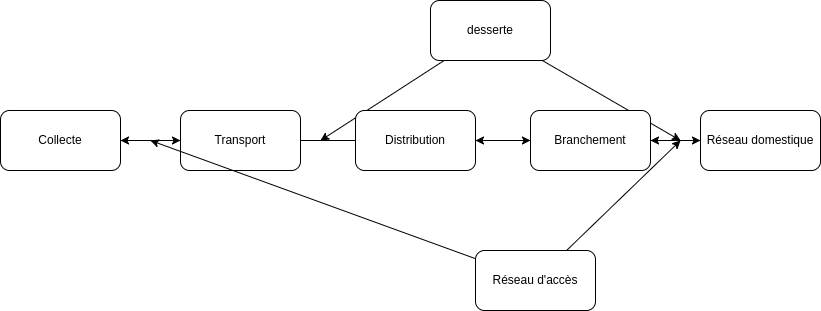

The diagram above was exported from draw.io. Its source (the exported page's mxGraphModel, read from the mxfile embedded in the PNG):
<mxGraphModel dx="313" dy="576" grid="1" gridSize="10" guides="1" tooltips="1" connect="1" arrows="1" fold="1" page="1" pageScale="1" pageWidth="850" pageHeight="1100" math="0" shadow="0">
  <root>
    <mxCell id="0" />
    <mxCell id="1" parent="0" />
    <mxCell id="16" style="edgeStyle=none;html=1;" parent="1" source="2" target="3" edge="1">
      <mxGeometry relative="1" as="geometry" />
    </mxCell>
    <mxCell id="2" value="Collecte" style="rounded=1;whiteSpace=wrap;html=1;" parent="1" vertex="1">
      <mxGeometry x="70" y="180" width="120" height="60" as="geometry" />
    </mxCell>
    <mxCell id="17" style="edgeStyle=none;html=1;" parent="1" source="3" target="2" edge="1">
      <mxGeometry relative="1" as="geometry" />
    </mxCell>
    <mxCell id="3" value="Transport" style="rounded=1;whiteSpace=wrap;html=1;" parent="1" vertex="1">
      <mxGeometry x="250" y="180" width="120" height="60" as="geometry" />
    </mxCell>
    <mxCell id="21" style="edgeStyle=none;html=1;" edge="1" parent="1" source="4">
      <mxGeometry relative="1" as="geometry">
        <mxPoint x="389.9999999999999" y="210" as="targetPoint" />
      </mxGeometry>
    </mxCell>
    <mxCell id="22" style="edgeStyle=none;html=1;" edge="1" parent="1" source="4">
      <mxGeometry relative="1" as="geometry">
        <mxPoint x="750" y="210" as="targetPoint" />
      </mxGeometry>
    </mxCell>
    <mxCell id="4" value="desserte&lt;span style=&quot;color: rgba(0, 0, 0, 0); font-family: monospace; font-size: 0px; text-align: start;&quot;&gt;%3CmxGraphModel%3E%3Croot%3E%3CmxCell%20id%3D%220%22%2F%3E%3CmxCell%20id%3D%221%22%20parent%3D%220%22%2F%3E%3CmxCell%20id%3D%222%22%20value%3D%22Collecte%22%20style%3D%22rounded%3D1%3BwhiteSpace%3Dwrap%3Bhtml%3D1%3B%22%20vertex%3D%221%22%20parent%3D%221%22%3E%3CmxGeometry%20x%3D%2270%22%20y%3D%22180%22%20width%3D%22120%22%20height%3D%2260%22%20as%3D%22geometry%22%2F%3E%3C%2FmxCell%3E%3C%2Froot%3E%3C%2FmxGraphModel%3E&lt;/span&gt;" style="rounded=1;whiteSpace=wrap;html=1;" parent="1" vertex="1">
      <mxGeometry x="500" y="70" width="120" height="60" as="geometry" />
    </mxCell>
    <mxCell id="9" style="edgeStyle=none;html=1;entryX=0;entryY=0.5;entryDx=0;entryDy=0;" parent="1" source="5" target="6" edge="1">
      <mxGeometry relative="1" as="geometry" />
    </mxCell>
    <mxCell id="8" style="edgeStyle=none;html=1;" parent="1" source="6" target="7" edge="1">
      <mxGeometry relative="1" as="geometry" />
    </mxCell>
    <mxCell id="11" style="edgeStyle=none;html=1;" parent="1" source="6" target="5" edge="1">
      <mxGeometry relative="1" as="geometry" />
    </mxCell>
    <mxCell id="6" value="Branchement" style="rounded=1;whiteSpace=wrap;html=1;" parent="1" vertex="1">
      <mxGeometry x="600" y="180" width="120" height="60" as="geometry" />
    </mxCell>
    <mxCell id="10" style="edgeStyle=none;html=1;entryX=1;entryY=0.5;entryDx=0;entryDy=0;" parent="1" source="7" target="6" edge="1">
      <mxGeometry relative="1" as="geometry" />
    </mxCell>
    <mxCell id="7" value="Réseau domestique" style="rounded=1;whiteSpace=wrap;html=1;" parent="1" vertex="1">
      <mxGeometry x="770" y="180" width="120" height="60" as="geometry" />
    </mxCell>
    <mxCell id="20" value="" style="edgeStyle=none;html=1;endArrow=none;" edge="1" parent="1" source="3" target="5">
      <mxGeometry relative="1" as="geometry">
        <mxPoint x="856" y="210" as="targetPoint" />
        <mxPoint x="370" y="210" as="sourcePoint" />
        <Array as="points" />
      </mxGeometry>
    </mxCell>
    <mxCell id="5" value="Distribution" style="rounded=1;whiteSpace=wrap;html=1;" parent="1" vertex="1">
      <mxGeometry x="425" y="180" width="120" height="60" as="geometry" />
    </mxCell>
    <mxCell id="24" style="edgeStyle=none;html=1;" edge="1" parent="1" source="23">
      <mxGeometry relative="1" as="geometry">
        <mxPoint x="220" y="210" as="targetPoint" />
      </mxGeometry>
    </mxCell>
    <mxCell id="25" style="edgeStyle=none;html=1;" edge="1" parent="1" source="23">
      <mxGeometry relative="1" as="geometry">
        <mxPoint x="750" y="210" as="targetPoint" />
      </mxGeometry>
    </mxCell>
    <mxCell id="23" value="Réseau d'accès" style="rounded=1;whiteSpace=wrap;html=1;" vertex="1" parent="1">
      <mxGeometry x="545" y="320" width="120" height="60" as="geometry" />
    </mxCell>
  </root>
</mxGraphModel>